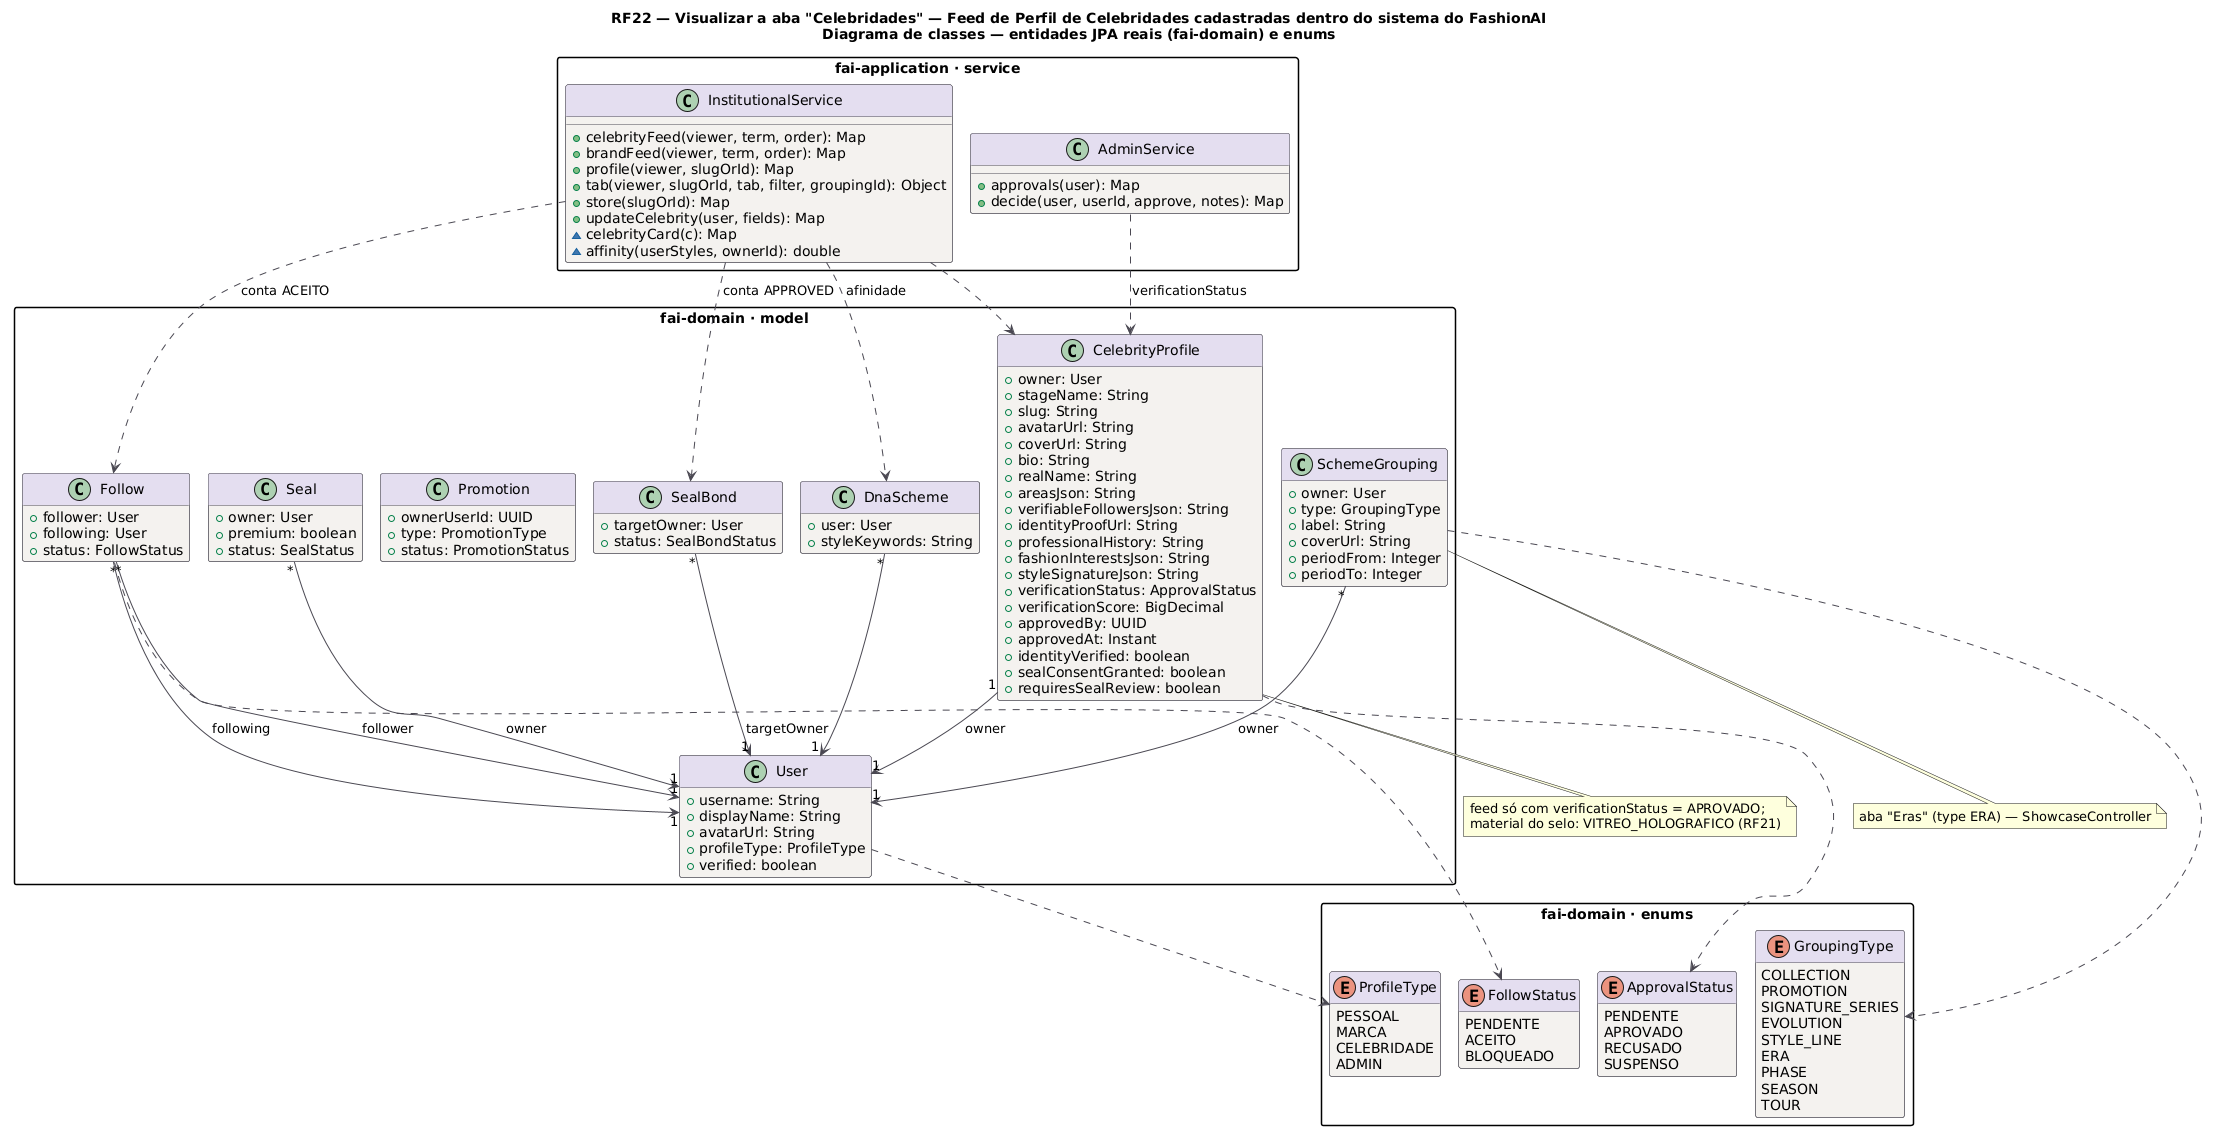

The diagram above was rendered by PlantUML. Its source (embedded in the PNG):
@startuml RF22_Classes
title RF22 — Visualizar a aba "Celebridades" — Feed de Perfil de Celebridades cadastradas dentro do sistema do FashionAI\nDiagrama de classes — entidades JPA reais (fai-domain) e enums
!pragma layout smetana
skinparam backgroundColor #FFFFFF
skinparam class {
  BackgroundColor #F4F2EF
  BorderColor #4A4852
  ArrowColor #4A4852
  HeaderBackgroundColor #E4DEF0
}
skinparam packageStyle rectangle
hide empty methods

package "fai-domain · model" {
class User {
  +username: String
  +displayName: String
  +avatarUrl: String
  +profileType: ProfileType
  +verified: boolean
}
class CelebrityProfile {
  +owner: User
  +stageName: String
  +slug: String
  +avatarUrl: String
  +coverUrl: String
  +bio: String
  +realName: String
  +areasJson: String
  +verifiableFollowersJson: String
  +identityProofUrl: String
  +professionalHistory: String
  +fashionInterestsJson: String
  +styleSignatureJson: String
  +verificationStatus: ApprovalStatus
  +verificationScore: BigDecimal
  +approvedBy: UUID
  +approvedAt: Instant
  +identityVerified: boolean
  +sealConsentGranted: boolean
  +requiresSealReview: boolean
}
class Follow {
  +follower: User
  +following: User
  +status: FollowStatus
}
class SealBond {
  +targetOwner: User
  +status: SealBondStatus
}
class Seal {
  +owner: User
  +premium: boolean
  +status: SealStatus
}
class Promotion {
  +ownerUserId: UUID
  +type: PromotionType
  +status: PromotionStatus
}
class SchemeGrouping {
  +owner: User
  +type: GroupingType
  +label: String
  +coverUrl: String
  +periodFrom: Integer
  +periodTo: Integer
}
class DnaScheme {
  +user: User
  +styleKeywords: String
}
}
package "fai-domain · enums" {
enum ApprovalStatus {
  PENDENTE
  APROVADO
  RECUSADO
  SUSPENSO
}
enum ProfileType {
  PESSOAL
  MARCA
  CELEBRIDADE
  ADMIN
}
enum FollowStatus {
  PENDENTE
  ACEITO
  BLOQUEADO
}
enum GroupingType {
  COLLECTION
  PROMOTION
  SIGNATURE_SERIES
  EVOLUTION
  STYLE_LINE
  ERA
  PHASE
  SEASON
  TOUR
}
}
package "fai-application · service" {
class InstitutionalService {
  +celebrityFeed(viewer, term, order): Map
  +brandFeed(viewer, term, order): Map
  +profile(viewer, slugOrId): Map
  +tab(viewer, slugOrId, tab, filter, groupingId): Object
  +store(slugOrId): Map
  +updateCelebrity(user, fields): Map
  ~celebrityCard(c): Map
  ~affinity(userStyles, ownerId): double
}
class AdminService {
  +approvals(user): Map
  +decide(user, userId, approve, notes): Map
}
}
CelebrityProfile "1" --> "1" User : owner
Follow "*" --> "1" User : follower
Follow "*" --> "1" User : following
SealBond "*" --> "1" User : targetOwner
Seal "*" --> "1" User : owner
SchemeGrouping "*" --> "1" User : owner
DnaScheme "*" --> "1" User
CelebrityProfile ..> ApprovalStatus
User ..> ProfileType
Follow ..> FollowStatus
SchemeGrouping ..> GroupingType
InstitutionalService ..> CelebrityProfile
InstitutionalService ..> Follow : conta ACEITO
InstitutionalService ..> SealBond : conta APPROVED
InstitutionalService ..> DnaScheme : afinidade
AdminService ..> CelebrityProfile : verificationStatus
note bottom of CelebrityProfile : feed só com verificationStatus = APROVADO;\nmaterial do selo: VITREO_HOLOGRAFICO (RF21)
note bottom of SchemeGrouping : aba "Eras" (type ERA) — ShowcaseController
@enduml